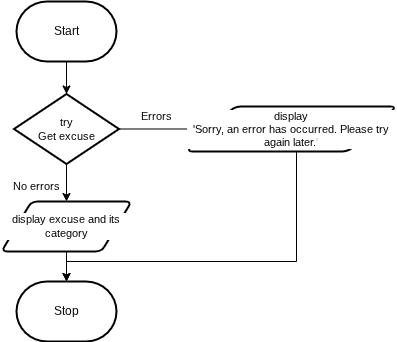

The diagram above was exported from draw.io. Its source (the exported page's mxGraphModel, read from the mxfile embedded in the PNG):
<mxGraphModel dx="1086" dy="774" grid="1" gridSize="10" guides="1" tooltips="1" connect="1" arrows="1" fold="1" page="1" pageScale="1" pageWidth="850" pageHeight="1100" math="0" shadow="0">
  <root>
    <mxCell id="0" />
    <mxCell id="1" parent="0" />
    <mxCell id="2" value="Start" style="strokeWidth=2;html=1;shape=mxgraph.flowchart.terminator;whiteSpace=wrap;" parent="1" vertex="1">
      <mxGeometry x="230" y="310" width="100" height="60" as="geometry" />
    </mxCell>
    <mxCell id="5" value="Stop" style="strokeWidth=2;html=1;shape=mxgraph.flowchart.terminator;whiteSpace=wrap;" vertex="1" parent="1">
      <mxGeometry x="230" y="590" width="100" height="60" as="geometry" />
    </mxCell>
    <mxCell id="7" style="edgeStyle=orthogonalEdgeStyle;shape=connector;rounded=0;html=1;exitX=1;exitY=0.5;exitDx=0;exitDy=0;exitPerimeter=0;entryX=0;entryY=0.5;entryDx=0;entryDy=0;strokeColor=default;align=center;verticalAlign=middle;fontFamily=Helvetica;fontSize=11;fontColor=default;labelBackgroundColor=default;endArrow=classic;" edge="1" parent="1" source="8" target="14">
      <mxGeometry relative="1" as="geometry" />
    </mxCell>
    <mxCell id="18" style="edgeStyle=orthogonalEdgeStyle;shape=connector;rounded=0;html=1;exitX=0.5;exitY=1;exitDx=0;exitDy=0;exitPerimeter=0;entryX=0.5;entryY=0;entryDx=0;entryDy=0;strokeColor=default;align=center;verticalAlign=middle;fontFamily=Helvetica;fontSize=11;fontColor=default;labelBackgroundColor=default;endArrow=classic;" edge="1" parent="1" source="8" target="9">
      <mxGeometry relative="1" as="geometry" />
    </mxCell>
    <mxCell id="8" value="try&lt;br&gt;&lt;div&gt;Get excuse&lt;/div&gt;" style="strokeWidth=2;html=1;shape=mxgraph.flowchart.decision;whiteSpace=wrap;fontFamily=Helvetica;fontSize=11;fontColor=default;labelBackgroundColor=default;" vertex="1" parent="1">
      <mxGeometry x="227.5" y="402.5" width="105" height="70" as="geometry" />
    </mxCell>
    <mxCell id="9" value="display excuse and its category" style="shape=parallelogram;html=1;strokeWidth=2;perimeter=parallelogramPerimeter;whiteSpace=wrap;rounded=1;arcSize=12;size=0.23;fontFamily=Helvetica;fontSize=11;fontColor=default;labelBackgroundColor=default;" vertex="1" parent="1">
      <mxGeometry x="215" y="510" width="130" height="50" as="geometry" />
    </mxCell>
    <mxCell id="10" value="No errors" style="text;html=1;align=center;verticalAlign=middle;resizable=0;points=[];autosize=1;strokeColor=none;fillColor=none;fontFamily=Helvetica;fontSize=11;fontColor=default;labelBackgroundColor=default;" vertex="1" parent="1">
      <mxGeometry x="215" y="480" width="70" height="30" as="geometry" />
    </mxCell>
    <mxCell id="13" style="edgeStyle=orthogonalEdgeStyle;shape=connector;rounded=0;html=1;exitX=0.5;exitY=1;exitDx=0;exitDy=0;entryX=0.5;entryY=0;entryDx=0;entryDy=0;entryPerimeter=0;strokeColor=default;align=center;verticalAlign=middle;fontFamily=Helvetica;fontSize=11;fontColor=default;labelBackgroundColor=default;endArrow=classic;" edge="1" parent="1" source="9" target="5">
      <mxGeometry relative="1" as="geometry" />
    </mxCell>
    <mxCell id="14" value="display&lt;div&gt;'&lt;span style=&quot;background-color: light-dark(#ffffff, var(--ge-dark-color, #121212));&quot;&gt;Sorry, an error has occurred. Please try again later.&lt;/span&gt;&lt;span style=&quot;color: rgb(192, 192, 192); background-color: light-dark(#ffffff, var(--ge-dark-color, #121212));&quot;&gt;'&lt;/span&gt;&lt;/div&gt;" style="shape=parallelogram;html=1;strokeWidth=2;perimeter=parallelogramPerimeter;whiteSpace=wrap;rounded=1;arcSize=12;size=0.23;fontFamily=Helvetica;fontSize=11;fontColor=default;labelBackgroundColor=default;" vertex="1" parent="1">
      <mxGeometry x="400" y="415" width="210" height="45" as="geometry" />
    </mxCell>
    <mxCell id="15" style="edgeStyle=orthogonalEdgeStyle;shape=connector;rounded=0;html=1;exitX=0.5;exitY=1;exitDx=0;exitDy=0;entryX=0.5;entryY=0;entryDx=0;entryDy=0;entryPerimeter=0;strokeColor=default;align=center;verticalAlign=middle;fontFamily=Helvetica;fontSize=11;fontColor=default;labelBackgroundColor=default;endArrow=classic;" edge="1" parent="1" source="14" target="5">
      <mxGeometry relative="1" as="geometry">
        <Array as="points">
          <mxPoint x="510" y="460" />
          <mxPoint x="510" y="570" />
          <mxPoint x="280" y="570" />
        </Array>
      </mxGeometry>
    </mxCell>
    <mxCell id="16" value="Errors" style="text;html=1;align=center;verticalAlign=middle;resizable=0;points=[];autosize=1;strokeColor=none;fillColor=none;fontFamily=Helvetica;fontSize=11;fontColor=default;labelBackgroundColor=default;" vertex="1" parent="1">
      <mxGeometry x="345" y="410" width="50" height="30" as="geometry" />
    </mxCell>
    <mxCell id="17" style="edgeStyle=orthogonalEdgeStyle;shape=connector;rounded=0;html=1;exitX=0.5;exitY=1;exitDx=0;exitDy=0;exitPerimeter=0;entryX=0.5;entryY=0;entryDx=0;entryDy=0;entryPerimeter=0;strokeColor=default;align=center;verticalAlign=middle;fontFamily=Helvetica;fontSize=11;fontColor=default;labelBackgroundColor=default;endArrow=classic;" edge="1" parent="1" source="2" target="8">
      <mxGeometry relative="1" as="geometry" />
    </mxCell>
  </root>
</mxGraphModel>